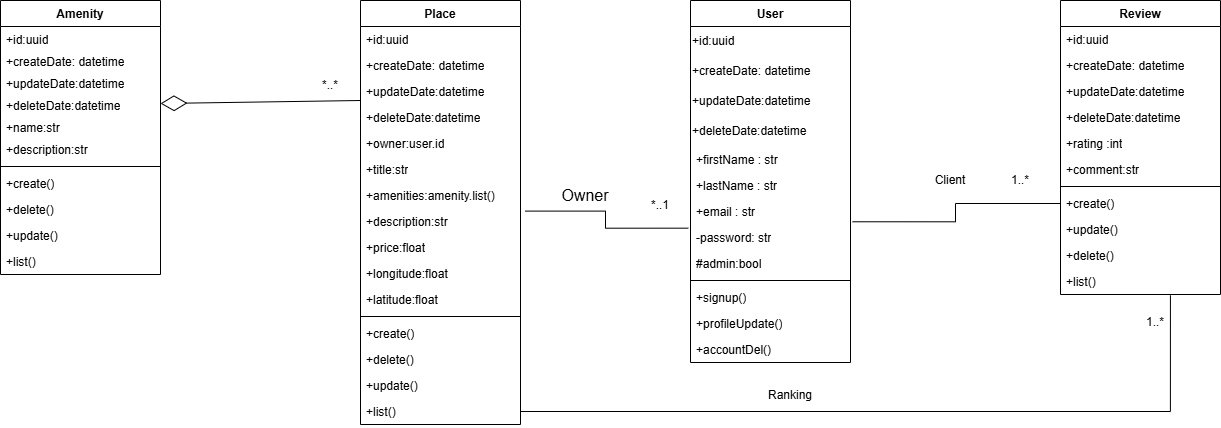

The diagram above was exported from draw.io. Its source (the exported page's mxGraphModel, read from the mxfile embedded in the PNG):
<mxGraphModel dx="1576" dy="743" grid="1" gridSize="10" guides="1" tooltips="1" connect="1" arrows="1" fold="1" page="1" pageScale="1" pageWidth="827" pageHeight="1169" math="0" shadow="0">
  <root>
    <mxCell id="0" />
    <mxCell id="1" parent="0" />
    <mxCell id="HAm_o5pZkKZWDFNc0IW_-1" parent="1" style="swimlane;fontStyle=1;align=center;verticalAlign=top;childLayout=stackLayout;horizontal=1;startSize=26;horizontalStack=0;resizeParent=1;resizeParentMax=0;resizeLast=0;collapsible=1;marginBottom=0;whiteSpace=wrap;html=1;" value="User" vertex="1">
      <mxGeometry height="362" width="160" x="690" y="550" as="geometry" />
    </mxCell>
    <mxCell id="Xcz22FutVJRqRKBayasm-15" parent="HAm_o5pZkKZWDFNc0IW_-1" style="text;html=1;whiteSpace=wrap;strokeColor=none;fillColor=none;align=left;verticalAlign=middle;rounded=0;" value="&lt;span style=&quot;&quot;&gt;+id:uuid&lt;/span&gt;" vertex="1">
      <mxGeometry height="30" width="160" y="26" as="geometry" />
    </mxCell>
    <mxCell id="Xcz22FutVJRqRKBayasm-14" parent="HAm_o5pZkKZWDFNc0IW_-1" style="text;html=1;whiteSpace=wrap;strokeColor=none;fillColor=none;align=left;verticalAlign=middle;rounded=0;" value="+createDate: datetime" vertex="1">
      <mxGeometry height="30" width="160" y="56" as="geometry" />
    </mxCell>
    <mxCell id="Xcz22FutVJRqRKBayasm-13" parent="HAm_o5pZkKZWDFNc0IW_-1" style="text;html=1;whiteSpace=wrap;strokeColor=none;fillColor=none;align=left;verticalAlign=middle;rounded=0;" value="+updateDate:datetime" vertex="1">
      <mxGeometry height="30" width="160" y="86" as="geometry" />
    </mxCell>
    <mxCell id="HAm_o5pZkKZWDFNc0IW_-143" parent="HAm_o5pZkKZWDFNc0IW_-1" style="text;html=1;whiteSpace=wrap;strokeColor=none;fillColor=none;align=left;verticalAlign=middle;rounded=0;" value="+deleteDate:datetime" vertex="1">
      <mxGeometry height="30" width="160" y="116" as="geometry" />
    </mxCell>
    <mxCell id="HAm_o5pZkKZWDFNc0IW_-21" parent="HAm_o5pZkKZWDFNc0IW_-1" style="text;strokeColor=none;fillColor=none;align=left;verticalAlign=top;spacingLeft=4;spacingRight=4;overflow=hidden;rotatable=0;points=[[0,0.5],[1,0.5]];portConstraint=eastwest;whiteSpace=wrap;html=1;" value="+firstName : str&lt;div&gt;&lt;div&gt;&lt;br&gt;&lt;/div&gt;&lt;/div&gt;" vertex="1">
      <mxGeometry height="26" width="160" y="146" as="geometry" />
    </mxCell>
    <mxCell id="HAm_o5pZkKZWDFNc0IW_-22" parent="HAm_o5pZkKZWDFNc0IW_-1" style="text;strokeColor=none;fillColor=none;align=left;verticalAlign=top;spacingLeft=4;spacingRight=4;overflow=hidden;rotatable=0;points=[[0,0.5],[1,0.5]];portConstraint=eastwest;whiteSpace=wrap;html=1;" value="+lastName : str&lt;div&gt;&lt;div&gt;&lt;br&gt;&lt;/div&gt;&lt;/div&gt;" vertex="1">
      <mxGeometry height="26" width="160" y="172" as="geometry" />
    </mxCell>
    <mxCell id="HAm_o5pZkKZWDFNc0IW_-24" parent="HAm_o5pZkKZWDFNc0IW_-1" style="text;strokeColor=none;fillColor=none;align=left;verticalAlign=top;spacingLeft=4;spacingRight=4;overflow=hidden;rotatable=0;points=[[0,0.5],[1,0.5]];portConstraint=eastwest;whiteSpace=wrap;html=1;" value="+email : str&lt;div&gt;&lt;div&gt;&lt;br&gt;&lt;/div&gt;&lt;/div&gt;" vertex="1">
      <mxGeometry height="26" width="160" y="198" as="geometry" />
    </mxCell>
    <mxCell id="HAm_o5pZkKZWDFNc0IW_-33" parent="HAm_o5pZkKZWDFNc0IW_-1" style="text;strokeColor=none;fillColor=none;align=left;verticalAlign=top;spacingLeft=4;spacingRight=4;overflow=hidden;rotatable=0;points=[[0,0.5],[1,0.5]];portConstraint=eastwest;whiteSpace=wrap;html=1;" value="-password: str&lt;div&gt;&lt;div&gt;&lt;br&gt;&lt;/div&gt;&lt;/div&gt;" vertex="1">
      <mxGeometry height="26" width="160" y="224" as="geometry" />
    </mxCell>
    <mxCell id="HAm_o5pZkKZWDFNc0IW_-2" parent="HAm_o5pZkKZWDFNc0IW_-1" style="text;strokeColor=none;fillColor=none;align=left;verticalAlign=top;spacingLeft=4;spacingRight=4;overflow=hidden;rotatable=0;points=[[0,0.5],[1,0.5]];portConstraint=eastwest;whiteSpace=wrap;html=1;" value="&lt;div&gt;&lt;div&gt;#admin:bool&lt;/div&gt;&lt;/div&gt;" vertex="1">
      <mxGeometry height="26" width="160" y="250" as="geometry" />
    </mxCell>
    <mxCell id="HAm_o5pZkKZWDFNc0IW_-3" parent="HAm_o5pZkKZWDFNc0IW_-1" style="line;strokeWidth=1;fillColor=none;align=left;verticalAlign=middle;spacingTop=-1;spacingLeft=3;spacingRight=3;rotatable=0;labelPosition=right;points=[];portConstraint=eastwest;strokeColor=inherit;" value="" vertex="1">
      <mxGeometry height="8" width="160" y="276" as="geometry" />
    </mxCell>
    <mxCell id="HAm_o5pZkKZWDFNc0IW_-4" parent="HAm_o5pZkKZWDFNc0IW_-1" style="text;strokeColor=none;fillColor=none;align=left;verticalAlign=top;spacingLeft=4;spacingRight=4;overflow=hidden;rotatable=0;points=[[0,0.5],[1,0.5]];portConstraint=eastwest;whiteSpace=wrap;html=1;" value="+signup()" vertex="1">
      <mxGeometry height="26" width="160" y="284" as="geometry" />
    </mxCell>
    <mxCell id="HAm_o5pZkKZWDFNc0IW_-111" parent="HAm_o5pZkKZWDFNc0IW_-1" style="text;strokeColor=none;fillColor=none;align=left;verticalAlign=top;spacingLeft=4;spacingRight=4;overflow=hidden;rotatable=0;points=[[0,0.5],[1,0.5]];portConstraint=eastwest;whiteSpace=wrap;html=1;" value="+profileUpdate()" vertex="1">
      <mxGeometry height="26" width="160" y="310" as="geometry" />
    </mxCell>
    <mxCell id="HAm_o5pZkKZWDFNc0IW_-110" parent="HAm_o5pZkKZWDFNc0IW_-1" style="text;strokeColor=none;fillColor=none;align=left;verticalAlign=top;spacingLeft=4;spacingRight=4;overflow=hidden;rotatable=0;points=[[0,0.5],[1,0.5]];portConstraint=eastwest;whiteSpace=wrap;html=1;" value="+accountDel()" vertex="1">
      <mxGeometry height="26" width="160" y="336" as="geometry" />
    </mxCell>
    <mxCell id="HAm_o5pZkKZWDFNc0IW_-9" parent="1" style="swimlane;fontStyle=1;align=center;verticalAlign=top;childLayout=stackLayout;horizontal=1;startSize=26;horizontalStack=0;resizeParent=1;resizeParentMax=0;resizeLast=0;collapsible=1;marginBottom=0;whiteSpace=wrap;html=1;" value="Review" vertex="1">
      <mxGeometry height="294" width="160" x="1060" y="550" as="geometry" />
    </mxCell>
    <mxCell id="HAm_o5pZkKZWDFNc0IW_-37" parent="HAm_o5pZkKZWDFNc0IW_-9" style="text;strokeColor=none;fillColor=none;align=left;verticalAlign=top;spacingLeft=4;spacingRight=4;overflow=hidden;rotatable=0;points=[[0,0.5],[1,0.5]];portConstraint=eastwest;whiteSpace=wrap;html=1;" value="+id:uuid" vertex="1">
      <mxGeometry height="26" width="160" y="26" as="geometry" />
    </mxCell>
    <mxCell id="Xcz22FutVJRqRKBayasm-11" parent="HAm_o5pZkKZWDFNc0IW_-9" style="text;strokeColor=none;fillColor=none;align=left;verticalAlign=top;spacingLeft=4;spacingRight=4;overflow=hidden;rotatable=0;points=[[0,0.5],[1,0.5]];portConstraint=eastwest;whiteSpace=wrap;html=1;" value="+createDate: datetime" vertex="1">
      <mxGeometry height="26" width="160" y="52" as="geometry" />
    </mxCell>
    <mxCell id="Xcz22FutVJRqRKBayasm-10" parent="HAm_o5pZkKZWDFNc0IW_-9" style="text;strokeColor=none;fillColor=none;align=left;verticalAlign=top;spacingLeft=4;spacingRight=4;overflow=hidden;rotatable=0;points=[[0,0.5],[1,0.5]];portConstraint=eastwest;whiteSpace=wrap;html=1;" value="+updateDate:datetime" vertex="1">
      <mxGeometry height="26" width="160" y="78" as="geometry" />
    </mxCell>
    <mxCell id="Xcz22FutVJRqRKBayasm-9" parent="HAm_o5pZkKZWDFNc0IW_-9" style="text;strokeColor=none;fillColor=none;align=left;verticalAlign=top;spacingLeft=4;spacingRight=4;overflow=hidden;rotatable=0;points=[[0,0.5],[1,0.5]];portConstraint=eastwest;whiteSpace=wrap;html=1;" value="+deleteDate:datetime" vertex="1">
      <mxGeometry height="26" width="160" y="104" as="geometry" />
    </mxCell>
    <mxCell id="Xcz22FutVJRqRKBayasm-8" parent="HAm_o5pZkKZWDFNc0IW_-9" style="text;strokeColor=none;fillColor=none;align=left;verticalAlign=top;spacingLeft=4;spacingRight=4;overflow=hidden;rotatable=0;points=[[0,0.5],[1,0.5]];portConstraint=eastwest;whiteSpace=wrap;html=1;" value="+rating :int" vertex="1">
      <mxGeometry height="26" width="160" y="130" as="geometry" />
    </mxCell>
    <mxCell id="HAm_o5pZkKZWDFNc0IW_-10" parent="HAm_o5pZkKZWDFNc0IW_-9" style="text;strokeColor=none;fillColor=none;align=left;verticalAlign=top;spacingLeft=4;spacingRight=4;overflow=hidden;rotatable=0;points=[[0,0.5],[1,0.5]];portConstraint=eastwest;whiteSpace=wrap;html=1;" value="+comment:str" vertex="1">
      <mxGeometry height="26" width="160" y="156" as="geometry" />
    </mxCell>
    <mxCell id="HAm_o5pZkKZWDFNc0IW_-11" parent="HAm_o5pZkKZWDFNc0IW_-9" style="line;strokeWidth=1;fillColor=none;align=left;verticalAlign=middle;spacingTop=-1;spacingLeft=3;spacingRight=3;rotatable=0;labelPosition=right;points=[];portConstraint=eastwest;strokeColor=inherit;" value="" vertex="1">
      <mxGeometry height="8" width="160" y="182" as="geometry" />
    </mxCell>
    <mxCell id="HAm_o5pZkKZWDFNc0IW_-12" parent="HAm_o5pZkKZWDFNc0IW_-9" style="text;strokeColor=none;fillColor=none;align=left;verticalAlign=top;spacingLeft=4;spacingRight=4;overflow=hidden;rotatable=0;points=[[0,0.5],[1,0.5]];portConstraint=eastwest;whiteSpace=wrap;html=1;" value="+create()" vertex="1">
      <mxGeometry height="26" width="160" y="190" as="geometry" />
    </mxCell>
    <mxCell id="HAm_o5pZkKZWDFNc0IW_-46" parent="HAm_o5pZkKZWDFNc0IW_-9" style="text;strokeColor=none;fillColor=none;align=left;verticalAlign=top;spacingLeft=4;spacingRight=4;overflow=hidden;rotatable=0;points=[[0,0.5],[1,0.5]];portConstraint=eastwest;whiteSpace=wrap;html=1;" value="+update()" vertex="1">
      <mxGeometry height="26" width="160" y="216" as="geometry" />
    </mxCell>
    <mxCell id="HAm_o5pZkKZWDFNc0IW_-43" parent="HAm_o5pZkKZWDFNc0IW_-9" style="text;strokeColor=none;fillColor=none;align=left;verticalAlign=top;spacingLeft=4;spacingRight=4;overflow=hidden;rotatable=0;points=[[0,0.5],[1,0.5]];portConstraint=eastwest;whiteSpace=wrap;html=1;" value="+delete()" vertex="1">
      <mxGeometry height="26" width="160" y="242" as="geometry" />
    </mxCell>
    <mxCell id="HAm_o5pZkKZWDFNc0IW_-44" parent="HAm_o5pZkKZWDFNc0IW_-9" style="text;strokeColor=none;fillColor=none;align=left;verticalAlign=top;spacingLeft=4;spacingRight=4;overflow=hidden;rotatable=0;points=[[0,0.5],[1,0.5]];portConstraint=eastwest;whiteSpace=wrap;html=1;" value="+list()" vertex="1">
      <mxGeometry height="26" width="160" y="268" as="geometry" />
    </mxCell>
    <mxCell id="HAm_o5pZkKZWDFNc0IW_-13" parent="1" style="swimlane;fontStyle=1;align=center;verticalAlign=top;childLayout=stackLayout;horizontal=1;startSize=26;horizontalStack=0;resizeParent=1;resizeParentMax=0;resizeLast=0;collapsible=1;marginBottom=0;whiteSpace=wrap;html=1;" value="Place" vertex="1">
      <mxGeometry height="424" width="160" x="360" y="550" as="geometry" />
    </mxCell>
    <mxCell id="Xcz22FutVJRqRKBayasm-19" parent="HAm_o5pZkKZWDFNc0IW_-13" style="text;strokeColor=none;fillColor=none;align=left;verticalAlign=top;spacingLeft=4;spacingRight=4;overflow=hidden;rotatable=0;points=[[0,0.5],[1,0.5]];portConstraint=eastwest;whiteSpace=wrap;html=1;" value="+id:uuid" vertex="1">
      <mxGeometry height="26" width="160" y="26" as="geometry" />
    </mxCell>
    <mxCell id="Xcz22FutVJRqRKBayasm-18" parent="HAm_o5pZkKZWDFNc0IW_-13" style="text;strokeColor=none;fillColor=none;align=left;verticalAlign=top;spacingLeft=4;spacingRight=4;overflow=hidden;rotatable=0;points=[[0,0.5],[1,0.5]];portConstraint=eastwest;whiteSpace=wrap;html=1;" value="+createDate: datetime" vertex="1">
      <mxGeometry height="26" width="160" y="52" as="geometry" />
    </mxCell>
    <mxCell id="Xcz22FutVJRqRKBayasm-17" parent="HAm_o5pZkKZWDFNc0IW_-13" style="text;strokeColor=none;fillColor=none;align=left;verticalAlign=top;spacingLeft=4;spacingRight=4;overflow=hidden;rotatable=0;points=[[0,0.5],[1,0.5]];portConstraint=eastwest;whiteSpace=wrap;html=1;" value="+updateDate:datetime" vertex="1">
      <mxGeometry height="26" width="160" y="78" as="geometry" />
    </mxCell>
    <mxCell id="Xcz22FutVJRqRKBayasm-16" parent="HAm_o5pZkKZWDFNc0IW_-13" style="text;strokeColor=none;fillColor=none;align=left;verticalAlign=top;spacingLeft=4;spacingRight=4;overflow=hidden;rotatable=0;points=[[0,0.5],[1,0.5]];portConstraint=eastwest;whiteSpace=wrap;html=1;" value="+deleteDate:datetime" vertex="1">
      <mxGeometry height="26" width="160" y="104" as="geometry" />
    </mxCell>
    <mxCell id="HAm_o5pZkKZWDFNc0IW_-14" parent="HAm_o5pZkKZWDFNc0IW_-13" style="text;strokeColor=none;fillColor=none;align=left;verticalAlign=top;spacingLeft=4;spacingRight=4;overflow=hidden;rotatable=0;points=[[0,0.5],[1,0.5]];portConstraint=eastwest;whiteSpace=wrap;html=1;" value="+owner:user.id" vertex="1">
      <mxGeometry height="26" width="160" y="130" as="geometry" />
    </mxCell>
    <mxCell id="HAm_o5pZkKZWDFNc0IW_-127" parent="HAm_o5pZkKZWDFNc0IW_-13" style="text;strokeColor=none;fillColor=none;align=left;verticalAlign=top;spacingLeft=4;spacingRight=4;overflow=hidden;rotatable=0;points=[[0,0.5],[1,0.5]];portConstraint=eastwest;whiteSpace=wrap;html=1;" value="+title:str" vertex="1">
      <mxGeometry height="26" width="160" y="156" as="geometry" />
    </mxCell>
    <mxCell id="HAm_o5pZkKZWDFNc0IW_-34" parent="HAm_o5pZkKZWDFNc0IW_-13" style="text;strokeColor=none;fillColor=none;align=left;verticalAlign=top;spacingLeft=4;spacingRight=4;overflow=hidden;rotatable=0;points=[[0,0.5],[1,0.5]];portConstraint=eastwest;whiteSpace=wrap;html=1;" value="+amenities:amenity.list()" vertex="1">
      <mxGeometry height="26" width="160" y="182" as="geometry" />
    </mxCell>
    <mxCell id="HAm_o5pZkKZWDFNc0IW_-35" parent="HAm_o5pZkKZWDFNc0IW_-13" style="text;strokeColor=none;fillColor=none;align=left;verticalAlign=top;spacingLeft=4;spacingRight=4;overflow=hidden;rotatable=0;points=[[0,0.5],[1,0.5]];portConstraint=eastwest;whiteSpace=wrap;html=1;" value="+description:str" vertex="1">
      <mxGeometry height="26" width="160" y="208" as="geometry" />
    </mxCell>
    <mxCell id="HAm_o5pZkKZWDFNc0IW_-36" parent="HAm_o5pZkKZWDFNc0IW_-13" style="text;strokeColor=none;fillColor=none;align=left;verticalAlign=top;spacingLeft=4;spacingRight=4;overflow=hidden;rotatable=0;points=[[0,0.5],[1,0.5]];portConstraint=eastwest;whiteSpace=wrap;html=1;" value="+price:float" vertex="1">
      <mxGeometry height="26" width="160" y="234" as="geometry" />
    </mxCell>
    <mxCell id="HAm_o5pZkKZWDFNc0IW_-113" parent="HAm_o5pZkKZWDFNc0IW_-13" style="text;strokeColor=none;fillColor=none;align=left;verticalAlign=top;spacingLeft=4;spacingRight=4;overflow=hidden;rotatable=0;points=[[0,0.5],[1,0.5]];portConstraint=eastwest;whiteSpace=wrap;html=1;" value="+longitude:float" vertex="1">
      <mxGeometry height="26" width="160" y="260" as="geometry" />
    </mxCell>
    <mxCell id="HAm_o5pZkKZWDFNc0IW_-100" parent="HAm_o5pZkKZWDFNc0IW_-13" style="text;strokeColor=none;fillColor=none;align=left;verticalAlign=top;spacingLeft=4;spacingRight=4;overflow=hidden;rotatable=0;points=[[0,0.5],[1,0.5]];portConstraint=eastwest;whiteSpace=wrap;html=1;" value="+latitude:float" vertex="1">
      <mxGeometry height="26" width="160" y="286" as="geometry" />
    </mxCell>
    <mxCell id="HAm_o5pZkKZWDFNc0IW_-15" parent="HAm_o5pZkKZWDFNc0IW_-13" style="line;strokeWidth=1;fillColor=none;align=left;verticalAlign=middle;spacingTop=-1;spacingLeft=3;spacingRight=3;rotatable=0;labelPosition=right;points=[];portConstraint=eastwest;strokeColor=inherit;" value="" vertex="1">
      <mxGeometry height="8" width="160" y="312" as="geometry" />
    </mxCell>
    <mxCell id="HAm_o5pZkKZWDFNc0IW_-16" parent="HAm_o5pZkKZWDFNc0IW_-13" style="text;strokeColor=none;fillColor=none;align=left;verticalAlign=top;spacingLeft=4;spacingRight=4;overflow=hidden;rotatable=0;points=[[0,0.5],[1,0.5]];portConstraint=eastwest;whiteSpace=wrap;html=1;" value="+create()" vertex="1">
      <mxGeometry height="26" width="160" y="320" as="geometry" />
    </mxCell>
    <mxCell id="HAm_o5pZkKZWDFNc0IW_-68" parent="HAm_o5pZkKZWDFNc0IW_-13" style="text;strokeColor=none;fillColor=none;align=left;verticalAlign=top;spacingLeft=4;spacingRight=4;overflow=hidden;rotatable=0;points=[[0,0.5],[1,0.5]];portConstraint=eastwest;whiteSpace=wrap;html=1;" value="+delete()" vertex="1">
      <mxGeometry height="26" width="160" y="346" as="geometry" />
    </mxCell>
    <mxCell id="HAm_o5pZkKZWDFNc0IW_-69" parent="HAm_o5pZkKZWDFNc0IW_-13" style="text;strokeColor=none;fillColor=none;align=left;verticalAlign=top;spacingLeft=4;spacingRight=4;overflow=hidden;rotatable=0;points=[[0,0.5],[1,0.5]];portConstraint=eastwest;whiteSpace=wrap;html=1;" value="+update()" vertex="1">
      <mxGeometry height="26" width="160" y="372" as="geometry" />
    </mxCell>
    <mxCell id="HAm_o5pZkKZWDFNc0IW_-65" parent="HAm_o5pZkKZWDFNc0IW_-13" style="text;strokeColor=none;fillColor=none;align=left;verticalAlign=top;spacingLeft=4;spacingRight=4;overflow=hidden;rotatable=0;points=[[0,0.5],[1,0.5]];portConstraint=eastwest;whiteSpace=wrap;html=1;" value="+list()" vertex="1">
      <mxGeometry height="26" width="160" y="398" as="geometry" />
    </mxCell>
    <mxCell id="HAm_o5pZkKZWDFNc0IW_-17" parent="1" style="swimlane;fontStyle=1;align=center;verticalAlign=top;childLayout=stackLayout;horizontal=1;startSize=26;horizontalStack=0;resizeParent=1;resizeParentMax=0;resizeLast=0;collapsible=1;marginBottom=0;whiteSpace=wrap;html=1;" value="Amenity" vertex="1">
      <mxGeometry height="274" width="160" y="550" as="geometry" />
    </mxCell>
    <mxCell id="Xcz22FutVJRqRKBayasm-5" parent="HAm_o5pZkKZWDFNc0IW_-17" style="text;strokeColor=none;fillColor=none;align=left;verticalAlign=top;spacingLeft=4;spacingRight=4;overflow=hidden;rotatable=0;points=[[0,0.5],[1,0.5]];portConstraint=eastwest;whiteSpace=wrap;html=1;" value="+id:uuid" vertex="1">
      <mxGeometry height="22" width="160" y="26" as="geometry" />
    </mxCell>
    <mxCell id="Xcz22FutVJRqRKBayasm-6" parent="HAm_o5pZkKZWDFNc0IW_-17" style="text;strokeColor=none;fillColor=none;align=left;verticalAlign=top;spacingLeft=4;spacingRight=4;overflow=hidden;rotatable=0;points=[[0,0.5],[1,0.5]];portConstraint=eastwest;whiteSpace=wrap;html=1;" value="+createDate: datetime" vertex="1">
      <mxGeometry height="22" width="160" y="48" as="geometry" />
    </mxCell>
    <mxCell id="Xcz22FutVJRqRKBayasm-7" parent="HAm_o5pZkKZWDFNc0IW_-17" style="text;strokeColor=none;fillColor=none;align=left;verticalAlign=top;spacingLeft=4;spacingRight=4;overflow=hidden;rotatable=0;points=[[0,0.5],[1,0.5]];portConstraint=eastwest;whiteSpace=wrap;html=1;" value="+updateDate:datetime" vertex="1">
      <mxGeometry height="22" width="160" y="70" as="geometry" />
    </mxCell>
    <mxCell id="Xcz22FutVJRqRKBayasm-4" parent="HAm_o5pZkKZWDFNc0IW_-17" style="text;strokeColor=none;fillColor=none;align=left;verticalAlign=top;spacingLeft=4;spacingRight=4;overflow=hidden;rotatable=0;points=[[0,0.5],[1,0.5]];portConstraint=eastwest;whiteSpace=wrap;html=1;" value="+deleteDate:datetime" vertex="1">
      <mxGeometry height="22" width="160" y="92" as="geometry" />
    </mxCell>
    <mxCell id="HAm_o5pZkKZWDFNc0IW_-18" parent="HAm_o5pZkKZWDFNc0IW_-17" style="text;strokeColor=none;fillColor=none;align=left;verticalAlign=top;spacingLeft=4;spacingRight=4;overflow=hidden;rotatable=0;points=[[0,0.5],[1,0.5]];portConstraint=eastwest;whiteSpace=wrap;html=1;" value="+name:str" vertex="1">
      <mxGeometry height="22" width="160" y="114" as="geometry" />
    </mxCell>
    <mxCell id="HAm_o5pZkKZWDFNc0IW_-101" parent="HAm_o5pZkKZWDFNc0IW_-17" style="text;strokeColor=none;fillColor=none;align=left;verticalAlign=top;spacingLeft=4;spacingRight=4;overflow=hidden;rotatable=0;points=[[0,0.5],[1,0.5]];portConstraint=eastwest;whiteSpace=wrap;html=1;" value="+description:str" vertex="1">
      <mxGeometry height="26" width="160" y="136" as="geometry" />
    </mxCell>
    <mxCell id="HAm_o5pZkKZWDFNc0IW_-19" parent="HAm_o5pZkKZWDFNc0IW_-17" style="line;strokeWidth=1;fillColor=none;align=left;verticalAlign=middle;spacingTop=-1;spacingLeft=3;spacingRight=3;rotatable=0;labelPosition=right;points=[];portConstraint=eastwest;strokeColor=inherit;" value="" vertex="1">
      <mxGeometry height="8" width="160" y="162" as="geometry" />
    </mxCell>
    <mxCell id="HAm_o5pZkKZWDFNc0IW_-60" parent="HAm_o5pZkKZWDFNc0IW_-17" style="text;strokeColor=none;fillColor=none;align=left;verticalAlign=top;spacingLeft=4;spacingRight=4;overflow=hidden;rotatable=0;points=[[0,0.5],[1,0.5]];portConstraint=eastwest;whiteSpace=wrap;html=1;" value="+create()" vertex="1">
      <mxGeometry height="26" width="160" y="170" as="geometry" />
    </mxCell>
    <mxCell id="HAm_o5pZkKZWDFNc0IW_-61" parent="HAm_o5pZkKZWDFNc0IW_-17" style="text;strokeColor=none;fillColor=none;align=left;verticalAlign=top;spacingLeft=4;spacingRight=4;overflow=hidden;rotatable=0;points=[[0,0.5],[1,0.5]];portConstraint=eastwest;whiteSpace=wrap;html=1;" value="+delete()" vertex="1">
      <mxGeometry height="26" width="160" y="196" as="geometry" />
    </mxCell>
    <mxCell id="HAm_o5pZkKZWDFNc0IW_-62" parent="HAm_o5pZkKZWDFNc0IW_-17" style="text;strokeColor=none;fillColor=none;align=left;verticalAlign=top;spacingLeft=4;spacingRight=4;overflow=hidden;rotatable=0;points=[[0,0.5],[1,0.5]];portConstraint=eastwest;whiteSpace=wrap;html=1;" value="+update()" vertex="1">
      <mxGeometry height="26" width="160" y="222" as="geometry" />
    </mxCell>
    <mxCell id="HAm_o5pZkKZWDFNc0IW_-63" parent="HAm_o5pZkKZWDFNc0IW_-17" style="text;strokeColor=none;fillColor=none;align=left;verticalAlign=top;spacingLeft=4;spacingRight=4;overflow=hidden;rotatable=0;points=[[0,0.5],[1,0.5]];portConstraint=eastwest;whiteSpace=wrap;html=1;" value="+list()" vertex="1">
      <mxGeometry height="26" width="160" y="248" as="geometry" />
    </mxCell>
    <mxCell id="HAm_o5pZkKZWDFNc0IW_-89" parent="1" style="text;html=1;whiteSpace=wrap;strokeColor=none;fillColor=none;align=center;verticalAlign=middle;rounded=0;" value="Client" vertex="1">
      <mxGeometry height="30" width="60" x="920" y="715" as="geometry" />
    </mxCell>
    <mxCell id="HAm_o5pZkKZWDFNc0IW_-92" parent="1" style="text;html=1;whiteSpace=wrap;strokeColor=none;fillColor=none;align=center;verticalAlign=middle;rounded=0;" value="*..1" vertex="1">
      <mxGeometry height="30" width="60" x="630" y="740" as="geometry" />
    </mxCell>
    <mxCell id="HAm_o5pZkKZWDFNc0IW_-93" parent="1" style="text;html=1;whiteSpace=wrap;strokeColor=none;fillColor=none;align=center;verticalAlign=middle;rounded=0;" value="1..*" vertex="1">
      <mxGeometry height="20" width="60" x="990" y="720" as="geometry" />
    </mxCell>
    <mxCell id="HAm_o5pZkKZWDFNc0IW_-98" parent="1" style="text;html=1;whiteSpace=wrap;strokeColor=none;fillColor=none;align=center;verticalAlign=middle;rounded=0;" value="Ranking" vertex="1">
      <mxGeometry height="30" width="60" x="760" y="930" as="geometry" />
    </mxCell>
    <mxCell id="HAm_o5pZkKZWDFNc0IW_-97" parent="1" style="text;html=1;whiteSpace=wrap;strokeColor=none;fillColor=none;align=center;verticalAlign=middle;rounded=0;" value="1..*" vertex="1">
      <mxGeometry height="56" width="90" x="1110" y="844" as="geometry" />
    </mxCell>
    <mxCell id="HAm_o5pZkKZWDFNc0IW_-128" edge="1" parent="1" source="HAm_o5pZkKZWDFNc0IW_-24" style="endArrow=none;html=1;edgeStyle=orthogonalEdgeStyle;rounded=0;entryX=0;entryY=0.5;entryDx=0;entryDy=0;exitX=1.013;exitY=0.895;exitDx=0;exitDy=0;exitPerimeter=0;" target="HAm_o5pZkKZWDFNc0IW_-12" value="">
      <mxGeometry relative="1" as="geometry">
        <mxPoint x="880" y="660" as="sourcePoint" />
        <mxPoint x="1040" y="660" as="targetPoint" />
      </mxGeometry>
    </mxCell>
    <mxCell id="HAm_o5pZkKZWDFNc0IW_-131" edge="1" parent="1" source="HAm_o5pZkKZWDFNc0IW_-35" style="endArrow=none;html=1;edgeStyle=orthogonalEdgeStyle;rounded=0;entryX=-0.014;entryY=0.141;entryDx=0;entryDy=0;exitX=1.028;exitY=0.1;exitDx=0;exitDy=0;exitPerimeter=0;entryPerimeter=0;" target="HAm_o5pZkKZWDFNc0IW_-33" value="">
      <mxGeometry relative="1" as="geometry">
        <mxPoint x="490" y="512" as="sourcePoint" />
        <mxPoint x="698" y="510" as="targetPoint" />
      </mxGeometry>
    </mxCell>
    <mxCell id="HAm_o5pZkKZWDFNc0IW_-134" edge="1" parent="1" source="HAm_o5pZkKZWDFNc0IW_-145" style="endArrow=diamondThin;endFill=0;endSize=24;html=1;rounded=0;entryX=1;entryY=0.5;entryDx=0;entryDy=0;exitX=1;exitY=1;exitDx=0;exitDy=0;" target="Xcz22FutVJRqRKBayasm-4" value="">
      <mxGeometry relative="1" width="160" as="geometry">
        <mxPoint x="100" y="780" as="sourcePoint" />
        <mxPoint x="210.00000000000023" y="655" as="targetPoint" />
      </mxGeometry>
    </mxCell>
    <mxCell id="HAm_o5pZkKZWDFNc0IW_-142" edge="1" parent="1" source="HAm_o5pZkKZWDFNc0IW_-65" style="endArrow=none;html=1;edgeStyle=orthogonalEdgeStyle;rounded=0;entryX=0.687;entryY=1.033;entryDx=0;entryDy=0;exitX=1;exitY=0.5;exitDx=0;exitDy=0;entryPerimeter=0;" target="HAm_o5pZkKZWDFNc0IW_-44" value="">
      <mxGeometry relative="1" as="geometry">
        <mxPoint x="550" y="841" as="sourcePoint" />
        <mxPoint x="1167.5" y="750" as="targetPoint" />
      </mxGeometry>
    </mxCell>
    <mxCell id="HAm_o5pZkKZWDFNc0IW_-145" parent="1" style="text;html=1;whiteSpace=wrap;strokeColor=none;fillColor=none;align=center;verticalAlign=middle;rounded=0;" value="*..*" vertex="1">
      <mxGeometry height="30" width="60" x="300" y="620" as="geometry" />
    </mxCell>
    <mxCell id="Xcz22FutVJRqRKBayasm-20" parent="1" style="text;html=1;whiteSpace=wrap;strokeColor=none;fillColor=none;align=center;verticalAlign=middle;rounded=0;fontSize=16;" value="Owner" vertex="1">
      <mxGeometry height="10" width="30" x="570" y="740" as="geometry" />
    </mxCell>
  </root>
</mxGraphModel>